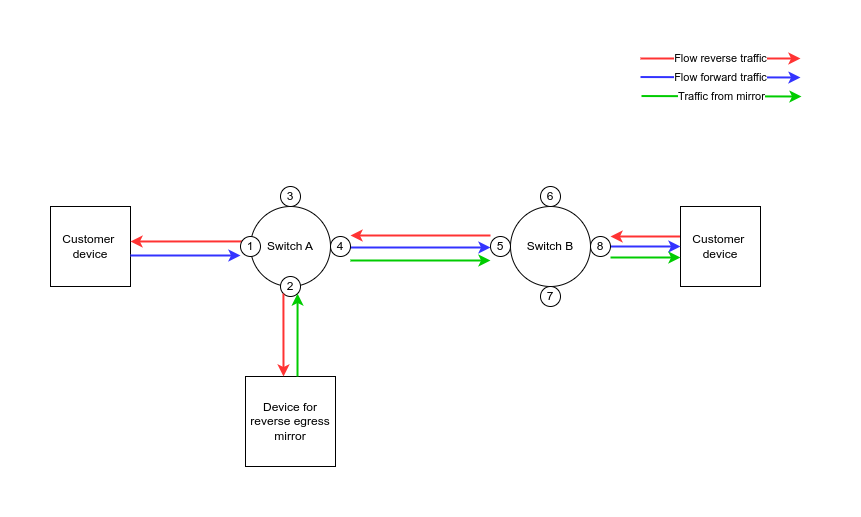

The diagram above was exported from draw.io. Its source (the exported page's mxGraphModel, read from the mxfile embedded in the PNG):
<mxGraphModel dx="1348" dy="744" grid="1" gridSize="10" guides="1" tooltips="1" connect="1" arrows="1" fold="1" page="1" pageScale="1" pageWidth="850" pageHeight="1100" math="0" shadow="0">
  <root>
    <mxCell id="0" />
    <mxCell id="1" parent="0" />
    <mxCell id="Iv5MKX-Z4m1sHjSH6c9b-1" value="Customer&amp;nbsp;&lt;br&gt;device" style="whiteSpace=wrap;html=1;aspect=fixed;" parent="1" vertex="1">
      <mxGeometry x="10" y="310" width="80" height="80" as="geometry" />
    </mxCell>
    <mxCell id="Iv5MKX-Z4m1sHjSH6c9b-2" value="Switch A" style="ellipse;whiteSpace=wrap;html=1;aspect=fixed;" parent="1" vertex="1">
      <mxGeometry x="210" y="310" width="80" height="80" as="geometry" />
    </mxCell>
    <mxCell id="Iv5MKX-Z4m1sHjSH6c9b-3" value="Switch B" style="ellipse;whiteSpace=wrap;html=1;aspect=fixed;" parent="1" vertex="1">
      <mxGeometry x="470" y="310" width="80" height="80" as="geometry" />
    </mxCell>
    <mxCell id="Iv5MKX-Z4m1sHjSH6c9b-18" style="edgeStyle=orthogonalEdgeStyle;rounded=0;orthogonalLoop=1;jettySize=auto;html=1;exitX=0;exitY=0.5;exitDx=0;exitDy=0;entryX=1;entryY=0.5;entryDx=0;entryDy=0;strokeColor=#FF3333;strokeWidth=2;" parent="1" edge="1">
      <mxGeometry relative="1" as="geometry">
        <mxPoint x="640" y="340" as="sourcePoint" />
        <mxPoint x="570" y="340" as="targetPoint" />
      </mxGeometry>
    </mxCell>
    <mxCell id="Iv5MKX-Z4m1sHjSH6c9b-5" value="Customer&amp;nbsp;&lt;br&gt;device" style="whiteSpace=wrap;html=1;aspect=fixed;" parent="1" vertex="1">
      <mxGeometry x="640" y="310" width="80" height="80" as="geometry" />
    </mxCell>
    <mxCell id="Iv5MKX-Z4m1sHjSH6c9b-17" style="edgeStyle=orthogonalEdgeStyle;rounded=0;orthogonalLoop=1;jettySize=auto;html=1;exitX=1;exitY=0.5;exitDx=0;exitDy=0;entryX=0;entryY=0.5;entryDx=0;entryDy=0;strokeColor=#3333FF;strokeWidth=2;" parent="1" source="Iv5MKX-Z4m1sHjSH6c9b-6" target="Iv5MKX-Z4m1sHjSH6c9b-5" edge="1">
      <mxGeometry relative="1" as="geometry" />
    </mxCell>
    <mxCell id="Iv5MKX-Z4m1sHjSH6c9b-27" style="edgeStyle=none;rounded=0;orthogonalLoop=1;jettySize=auto;html=1;exitX=1;exitY=0.5;exitDx=0;exitDy=0;entryX=0;entryY=0.5;entryDx=0;entryDy=0;strokeColor=#00CC00;strokeWidth=2;" parent="1" edge="1">
      <mxGeometry relative="1" as="geometry">
        <mxPoint x="570" y="361" as="sourcePoint" />
        <mxPoint x="640" y="361" as="targetPoint" />
      </mxGeometry>
    </mxCell>
    <mxCell id="Iv5MKX-Z4m1sHjSH6c9b-6" value="8" style="ellipse;whiteSpace=wrap;html=1;aspect=fixed;" parent="1" vertex="1">
      <mxGeometry x="550" y="340" width="20" height="20" as="geometry" />
    </mxCell>
    <mxCell id="Iv5MKX-Z4m1sHjSH6c9b-19" style="edgeStyle=orthogonalEdgeStyle;rounded=0;orthogonalLoop=1;jettySize=auto;html=1;exitX=0;exitY=0.5;exitDx=0;exitDy=0;entryX=1;entryY=0.5;entryDx=0;entryDy=0;strokeColor=#FF3333;strokeWidth=2;" parent="1" edge="1">
      <mxGeometry relative="1" as="geometry">
        <mxPoint x="450" y="339" as="sourcePoint" />
        <mxPoint x="310" y="339" as="targetPoint" />
      </mxGeometry>
    </mxCell>
    <mxCell id="Iv5MKX-Z4m1sHjSH6c9b-7" value="5" style="ellipse;whiteSpace=wrap;html=1;aspect=fixed;" parent="1" vertex="1">
      <mxGeometry x="450" y="340" width="20" height="20" as="geometry" />
    </mxCell>
    <mxCell id="Iv5MKX-Z4m1sHjSH6c9b-21" style="rounded=0;orthogonalLoop=1;jettySize=auto;html=1;strokeColor=#FF3333;strokeWidth=2;exitX=0;exitY=0;exitDx=0;exitDy=0;" parent="1" edge="1">
      <mxGeometry relative="1" as="geometry">
        <mxPoint x="90" y="345" as="targetPoint" />
        <mxPoint x="202.9289321881347" y="344.9289321881347" as="sourcePoint" />
      </mxGeometry>
    </mxCell>
    <mxCell id="Iv5MKX-Z4m1sHjSH6c9b-8" value="1" style="ellipse;whiteSpace=wrap;html=1;aspect=fixed;" parent="1" vertex="1">
      <mxGeometry x="200" y="340" width="20" height="20" as="geometry" />
    </mxCell>
    <mxCell id="Iv5MKX-Z4m1sHjSH6c9b-9" value="Device for reverse egress mirror" style="whiteSpace=wrap;html=1;aspect=fixed;" parent="1" vertex="1">
      <mxGeometry x="205" y="480" width="90" height="90" as="geometry" />
    </mxCell>
    <mxCell id="Iv5MKX-Z4m1sHjSH6c9b-12" value="2" style="ellipse;whiteSpace=wrap;html=1;aspect=fixed;" parent="1" vertex="1">
      <mxGeometry x="240" y="380" width="20" height="20" as="geometry" />
    </mxCell>
    <mxCell id="Iv5MKX-Z4m1sHjSH6c9b-16" style="edgeStyle=orthogonalEdgeStyle;rounded=0;orthogonalLoop=1;jettySize=auto;html=1;exitX=1;exitY=0.5;exitDx=0;exitDy=0;entryX=0;entryY=0.5;entryDx=0;entryDy=0;strokeColor=#3333FF;strokeWidth=2;" parent="1" edge="1">
      <mxGeometry relative="1" as="geometry">
        <mxPoint x="310" y="351" as="sourcePoint" />
        <mxPoint x="450" y="351" as="targetPoint" />
      </mxGeometry>
    </mxCell>
    <mxCell id="Iv5MKX-Z4m1sHjSH6c9b-26" style="edgeStyle=none;rounded=0;orthogonalLoop=1;jettySize=auto;html=1;exitX=1;exitY=0.5;exitDx=0;exitDy=0;entryX=0;entryY=0.5;entryDx=0;entryDy=0;strokeColor=#00CC00;strokeWidth=2;" parent="1" edge="1">
      <mxGeometry relative="1" as="geometry">
        <mxPoint x="310" y="364" as="sourcePoint" />
        <mxPoint x="450" y="364" as="targetPoint" />
      </mxGeometry>
    </mxCell>
    <mxCell id="Iv5MKX-Z4m1sHjSH6c9b-13" value="4" style="ellipse;whiteSpace=wrap;html=1;aspect=fixed;" parent="1" vertex="1">
      <mxGeometry x="290" y="340" width="20" height="20" as="geometry" />
    </mxCell>
    <mxCell id="Iv5MKX-Z4m1sHjSH6c9b-15" value="" style="endArrow=classic;html=1;rounded=0;fillColor=#dae8fc;strokeColor=#3333FF;exitX=1;exitY=0.5;exitDx=0;exitDy=0;strokeWidth=2;" parent="1" edge="1">
      <mxGeometry width="50" height="50" relative="1" as="geometry">
        <mxPoint x="90" y="359" as="sourcePoint" />
        <mxPoint x="200" y="359" as="targetPoint" />
      </mxGeometry>
    </mxCell>
    <mxCell id="Iv5MKX-Z4m1sHjSH6c9b-22" value="Flow reverse traffic" style="rounded=0;orthogonalLoop=1;jettySize=auto;html=1;strokeColor=#FF3333;strokeWidth=2;" parent="1" edge="1">
      <mxGeometry relative="1" as="geometry">
        <mxPoint x="760" y="162" as="targetPoint" />
        <mxPoint x="600" y="162" as="sourcePoint" />
      </mxGeometry>
    </mxCell>
    <mxCell id="Iv5MKX-Z4m1sHjSH6c9b-23" value="Flow forward traffic" style="endArrow=classic;html=1;rounded=0;fillColor=#dae8fc;strokeColor=#3333FF;exitX=0.988;exitY=0.375;exitDx=0;exitDy=0;exitPerimeter=0;strokeWidth=2;" parent="1" edge="1">
      <mxGeometry width="50" height="50" relative="1" as="geometry">
        <mxPoint x="600" y="180.54" as="sourcePoint" />
        <mxPoint x="760" y="181" as="targetPoint" />
      </mxGeometry>
    </mxCell>
    <mxCell id="Iv5MKX-Z4m1sHjSH6c9b-25" value="" style="endArrow=classic;html=1;rounded=0;strokeColor=#00CC00;strokeWidth=2;entryX=1;entryY=1;entryDx=0;entryDy=0;" parent="1" target="Iv5MKX-Z4m1sHjSH6c9b-12" edge="1">
      <mxGeometry width="50" height="50" relative="1" as="geometry">
        <mxPoint x="257" y="480" as="sourcePoint" />
        <mxPoint x="450" y="360" as="targetPoint" />
      </mxGeometry>
    </mxCell>
    <mxCell id="Iv5MKX-Z4m1sHjSH6c9b-28" value="Traffic from mirror" style="endArrow=classic;html=1;rounded=0;fillColor=#dae8fc;strokeColor=#00CC00;exitX=0.988;exitY=0.375;exitDx=0;exitDy=0;exitPerimeter=0;strokeWidth=2;" parent="1" edge="1">
      <mxGeometry width="50" height="50" relative="1" as="geometry">
        <mxPoint x="601" y="199.53999999999996" as="sourcePoint" />
        <mxPoint x="761" y="200" as="targetPoint" />
      </mxGeometry>
    </mxCell>
    <mxCell id="3yOlcmxRoUTxRS1aPTmm-2" style="rounded=0;orthogonalLoop=1;jettySize=auto;html=1;strokeColor=#FF3333;strokeWidth=2;exitX=0;exitY=1;exitDx=0;exitDy=0;" parent="1" source="Iv5MKX-Z4m1sHjSH6c9b-12" edge="1">
      <mxGeometry relative="1" as="geometry">
        <mxPoint x="243" y="480" as="targetPoint" />
        <mxPoint x="212.9289321881347" y="352.9289321881347" as="sourcePoint" />
      </mxGeometry>
    </mxCell>
    <mxCell id="3yOlcmxRoUTxRS1aPTmm-5" value="3" style="ellipse;whiteSpace=wrap;html=1;aspect=fixed;" parent="1" vertex="1">
      <mxGeometry x="240" y="290" width="20" height="20" as="geometry" />
    </mxCell>
    <mxCell id="3yOlcmxRoUTxRS1aPTmm-12" value="6" style="ellipse;whiteSpace=wrap;html=1;aspect=fixed;" parent="1" vertex="1">
      <mxGeometry x="500" y="290" width="20" height="20" as="geometry" />
    </mxCell>
    <mxCell id="3yOlcmxRoUTxRS1aPTmm-16" value="7" style="ellipse;whiteSpace=wrap;html=1;aspect=fixed;" parent="1" vertex="1">
      <mxGeometry x="500" y="390" width="20" height="20" as="geometry" />
    </mxCell>
  </root>
</mxGraphModel>